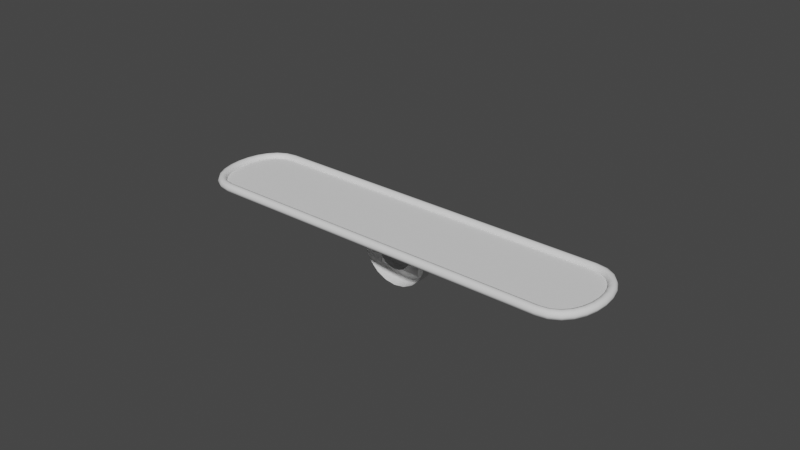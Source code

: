 # Source: board_04.blend  (saved by Blender 3.3.6; exported with 4.5.12 LTS)
import bpy
from mathutils import Matrix  # noqa: F401  (used for matrix-valued properties, if any)

bpy.ops.wm.read_factory_settings(use_empty=True)
scene = bpy.context.scene
scene.name = 'Scene'

# ---- collections
col_collection = bpy.data.collections.new('Collection'); scene.collection.children.link(col_collection)

# ---- node groups
ng_auto_smooth = bpy.data.node_groups.new('Auto Smooth', 'GeometryNodeTree')
_s = ng_auto_smooth.interface.new_socket(name='Geometry', in_out='OUTPUT', socket_type='NodeSocketGeometry')
_s = ng_auto_smooth.interface.new_socket(name='Geometry', in_out='INPUT', socket_type='NodeSocketGeometry')
_s = ng_auto_smooth.interface.new_socket(name='Angle', in_out='INPUT', socket_type='NodeSocketFloat')
_s.subtype = 'ANGLE'
_s.min_value = 0.0
_s.max_value = 3.142
ng_auto_smooth.is_modifier = True
_N = ng_auto_smooth.nodes; _L = ng_auto_smooth.links
n0 = _N.new('NodeGroupOutput'); n0.name = 'Group Output'; n0.location = (480, -100)
n1 = _N.new('NodeGroupInput'); n1.name = 'Group Input'; n1.location = (-420, -300)
n2 = _N.new('NodeGroupInput'); n2.name = 'Group Input.001'; n2.location = (-60, -100)
n3 = _N.new('GeometryNodeSetShadeSmooth'); n3.name = 'Set Shade Smooth'; n3.location = (120, -100)
n3.domain = 'EDGE'
n4 = _N.new('GeometryNodeSetShadeSmooth'); n4.name = 'Set Shade Smooth.001'; n4.location = (300, -100)
n5 = _N.new('GeometryNodeInputMeshEdgeAngle'); n5.name = 'Edge Angle'; n5.location = (-420, -220)
n6 = _N.new('GeometryNodeInputEdgeSmooth'); n6.name = 'Is Edge Smooth'; n6.location = (-60, -160)
n7 = _N.new('GeometryNodeInputShadeSmooth'); n7.name = 'Is Face Smooth'; n7.location = (-240, -340)
n8 = _N.new('FunctionNodeBooleanMath'); n8.name = 'Boolean Math'; n8.location = (-60, -220)
n9 = _N.new('FunctionNodeCompare'); n9.name = 'Compare'; n9.location = (-240, -180)
n9.operation = 'LESS_EQUAL'
_L.new(n5.outputs[0], n9.inputs[0])
_L.new(n4.outputs[0], n0.inputs[0])
_L.new(n1.outputs[1], n9.inputs[1])
_L.new(n9.outputs[0], n8.inputs[0])
_L.new(n7.outputs[0], n8.inputs[1])
_L.new(n2.outputs[0], n3.inputs[0])
_L.new(n6.outputs[0], n3.inputs[1])
_L.new(n3.outputs[0], n4.inputs[0])
_L.new(n8.outputs[0], n3.inputs[2])
n0.is_active_output = True

# ---- world
world_world = bpy.data.worlds.new('World'); scene.world = world_world
world_world.use_nodes = True; world_world.node_tree.nodes.clear()
_N = world_world.node_tree.nodes; _L = world_world.node_tree.links
n0 = _N.new('ShaderNodeOutputWorld'); n0.name = 'World Output'; n0.location = (300, 300)
n1 = _N.new('ShaderNodeBackground'); n1.name = 'Background'; n1.location = (10, 300)
n1.inputs[0].default_value = (0.05088, 0.05088, 0.05088, 1.0)
_L.new(n1.outputs[0], n0.inputs[0])
n0.is_active_output = True
world_world.color = (0.05088, 0.05088, 0.05088)
world_world.use_sun_shadow = False
world_world.sun_shadow_jitter_overblur = 0.0

# ---- meshes
me_sphere = bpy.data.meshes.new('Sphere')
me_sphere.from_pydata([(0.0, 0.2864, 0.1186), (0.0, 0.31, 0.0), (0.05932, 0.1027, 0.2864), (0.1096, 0.1898, 0.2192), (0.1432, 0.248, 0.1186), (0.155, 0.2685, 0.0), (0.1027, 0.05932, 0.2864), (0.1898, 0.1096, 0.2192), (0.248, 0.1432, 0.1186), (0.2685, 0.155, 0.0), (0.1186, -3.725e-09, 0.2864), (0.2192, -7.451e-09, 0.2192), (0.2864, -1.49e-08, 0.1186), (0.31, -1.49e-08, 0.0), (0.1027, -0.05932, 0.2864), (0.1898, -0.1096, 0.2192), (0.248, -0.1432, 0.1186), (0.2685, -0.155, 0.0), (0.05932, -0.1027, 0.2864), (0.1096, -0.1898, 0.2192), (0.1432, -0.248, 0.1186), (0.155, -0.2685, 0.0), (-7.451e-09, -0.1186, 0.2864), (-7.451e-09, -0.2192, 0.2192), (-2.98e-08, -0.2864, 0.1186), (-1.49e-08, -0.31, 0.0), (-0.05932, -0.1027, 0.2864), (-0.1096, -0.1898, 0.2192), (-0.1432, -0.248, 0.1186), (-0.155, -0.2685, 0.0), (0.0, 0.0, 0.31), (-0.1027, -0.05932, 0.2864), (-0.1898, -0.1096, 0.2192), (-0.248, -0.1432, 0.1186), (-0.2685, -0.155, 0.0), (-0.1186, 1.118e-08, 0.2864), (-0.2192, 0.0, 0.2192), (-0.2864, 4.47e-08, 0.1186), (-0.31, 2.98e-08, 0.0), (-0.1027, 0.05932, 0.2864), (-0.1898, 0.1096, 0.2192), (-0.248, 0.1432, 0.1186), (-0.2685, 0.155, 0.0), (-0.05932, 0.1027, 0.2864), (-0.1096, 0.1898, 0.2192), (-0.1432, 0.248, 0.1186), (-0.155, 0.2685, 0.0), (1.49e-08, 0.1186, 0.2864), (0.0, 0.2192, 0.2192), (0.0, 1.0, -0.2214), (-0.309, 0.9511, -0.2214), (-0.5878, 0.809, -0.2214), (-0.809, 0.5878, -0.2214), (-0.9511, 0.309, -0.2214), (-1.0, 0.0, -0.2214), (-0.9511, -0.309, -0.2214), (-0.809, -0.6646, -0.2214), (0.809, -0.6646, -0.2214), (0.9511, -0.309, -0.2214), (1.0, 0.0, -0.2214), (0.9511, 0.309, -0.2214), (0.809, 0.5878, -0.2214), (0.5878, 0.809, -0.2214), (0.309, 0.9511, -0.2214), (-0.1598, 0.4919, -0.2214), (0.0, 0.5172, -0.2214), (-0.304, 0.4184, -0.2214), (-0.4184, 0.304, -0.2214), (-0.4919, 0.1598, -0.2214), (-0.5172, 0.0, -0.2214), (-0.4919, -0.1598, -0.2214), (-0.4184, -0.304, -0.2214), (-0.304, -0.4184, -0.2214), (-0.1598, -0.4919, -0.2214), (0.0, -0.5172, -0.2214), (0.1598, -0.4919, -0.2214), (0.304, -0.4184, -0.2214), (0.4184, -0.304, -0.2214), (0.4919, -0.1598, -0.2214), (0.5172, 0.0, -0.2214), (0.4919, 0.1598, -0.2214), (0.4184, 0.304, -0.2214), (0.304, 0.4184, -0.2214), (0.1598, 0.4919, -0.2214), (0.0, 0.9104, 0.2586), (0.0, 1.0, 0.1701), (0.0, 0.9738, 0.2327), (-0.309, 0.9511, 0.1701), (-0.2813, 0.8659, 0.2586), (-0.3009, 0.9261, 0.2327), (-0.5878, 0.809, 0.1701), (-0.5351, 0.7365, 0.2586), (-0.5724, 0.7878, 0.2327), (-0.809, 0.5878, 0.1701), (-0.7365, 0.5351, 0.2586), (-0.7878, 0.5724, 0.2327), (-0.9511, 0.309, 0.1701), (-0.8659, 0.2813, 0.2586), (-0.9261, 0.3009, 0.2327), (-1.0, 0.0, 0.1701), (-0.9104, 0.0, 0.2586), (-0.9738, 0.0, 0.2327), (-0.9511, -0.309, 0.1701), (-0.8659, -0.2813, 0.2586), (-0.9261, -0.3009, 0.2327), (-0.809, -0.6646, 0.1701), (-0.7365, -0.6653, 0.2586), (-0.7878, -0.665, 0.2327), (-0.5351, -0.6626, 0.2586), (-0.2813, -0.659, 0.2586), (0.0, -0.6578, 0.2586), (0.2813, -0.659, 0.2586), (0.5351, -0.6626, 0.2586), (0.809, -0.6646, 0.1701), (0.7365, -0.6653, 0.2586), (0.7878, -0.665, 0.2327), (0.9511, -0.309, 0.1701), (0.8659, -0.2813, 0.2586), (0.9261, -0.3009, 0.2327), (1.0, 0.0, 0.1701), (0.9104, 0.0, 0.2586), (0.9738, 0.0, 0.2327), (0.9511, 0.309, 0.1701), (0.8659, 0.2813, 0.2586), (0.9261, 0.3009, 0.2327), (0.809, 0.5878, 0.1701), (0.7365, 0.5351, 0.2586), (0.7878, 0.5724, 0.2327), (0.5878, 0.809, 0.1701), (0.5351, 0.7365, 0.2586), (0.5724, 0.7878, 0.2327), (0.309, 0.9511, 0.1701), (0.2813, 0.8659, 0.2586), (0.3009, 0.9261, 0.2327), (-0.1875, 0.5771, 0.2586), (-0.1598, 0.4919, 0.1701), (-0.1679, 0.5168, 0.2327), (0.0, 0.5172, 0.1701), (0.0, 0.6068, 0.2586), (0.0, 0.5434, 0.2327), (-0.3567, 0.4909, 0.2586), (-0.304, 0.4184, 0.1701), (-0.3194, 0.4397, 0.2327), (-0.4909, 0.3567, 0.2586), (-0.4184, 0.304, 0.1701), (-0.4397, 0.3194, 0.2327), (-0.5771, 0.1875, 0.2586), (-0.4919, 0.1598, 0.1701), (-0.5168, 0.1679, 0.2327), (-0.6068, 0.0, 0.2586), (-0.5172, 0.0, 0.1701), (-0.5434, 0.0, 0.2327), (-0.5771, -0.1875, 0.2586), (-0.4919, -0.1598, 0.1701), (-0.5168, -0.1679, 0.2327), (-0.4909, -0.3567, 0.2586), (-0.4184, -0.304, 0.1701), (-0.4397, -0.3194, 0.2327), (-0.3567, -0.4909, 0.2586), (-0.304, -0.4184, 0.1701), (-0.3194, -0.4397, 0.2327), (-0.1875, -0.5771, 0.2586), (-0.1598, -0.4919, 0.1701), (-0.1679, -0.5168, 0.2327), (0.0, -0.6068, 0.2586), (0.0, -0.5172, 0.1701), (0.0, -0.5434, 0.2327), (0.1875, -0.5771, 0.2586), (0.1598, -0.4919, 0.1701), (0.1679, -0.5168, 0.2327), (0.3567, -0.4909, 0.2586), (0.304, -0.4184, 0.1701), (0.3194, -0.4397, 0.2327), (0.4909, -0.3567, 0.2586), (0.4184, -0.304, 0.1701), (0.4397, -0.3194, 0.2327), (0.5771, -0.1875, 0.2586), (0.4919, -0.1598, 0.1701), (0.5168, -0.1679, 0.2327), (0.6068, 0.0, 0.2586), (0.5172, 0.0, 0.1701), (0.5434, 0.0, 0.2327), (0.5771, 0.1875, 0.2586), (0.4919, 0.1598, 0.1701), (0.5168, 0.1679, 0.2327), (0.4909, 0.3567, 0.2586), (0.4184, 0.304, 0.1701), (0.4397, 0.3194, 0.2327), (0.3567, 0.4909, 0.2586), (0.304, 0.4184, 0.1701), (0.3194, 0.4397, 0.2327), (0.1875, 0.5771, 0.2586), (0.1598, 0.4919, 0.1701), (0.1679, 0.5168, 0.2327), (-0.62, -0.62, 0.0), (0.62, -0.62, 0.0), (-0.62, 0.62, 0.0), (0.62, 0.62, 0.0)], [], [(0, 48, 3, 4), (47, 30, 2), (1, 0, 4, 5), (48, 47, 2, 3), (5, 4, 8, 9), (3, 2, 6, 7), (4, 3, 7, 8), (2, 30, 6), (7, 6, 10, 11), (8, 7, 11, 12), (6, 30, 10), (9, 8, 12, 13), (12, 11, 15, 16), (10, 30, 14), (13, 12, 16, 17), (11, 10, 14, 15), (14, 30, 18), (17, 16, 20, 21), (15, 14, 18, 19), (16, 15, 19, 20), (21, 20, 24, 25), (19, 18, 22, 23), (20, 19, 23, 24), (18, 30, 22), (24, 23, 27, 28), (22, 30, 26), (25, 24, 28, 29), (23, 22, 26, 27), (28, 27, 32, 33), (26, 30, 31), (29, 28, 33, 34), (27, 26, 31, 32), (34, 33, 37, 38), (32, 31, 35, 36), (33, 32, 36, 37), (31, 30, 35), (38, 37, 41, 42), (36, 35, 39, 40), (37, 36, 40, 41), (35, 30, 39), (41, 40, 44, 45), (39, 30, 43), (42, 41, 45, 46), (40, 39, 43, 44), (45, 44, 48, 0), (43, 30, 47), (46, 45, 0, 1), (44, 43, 47, 48), (85, 131, 63, 49), (93, 90, 51, 52), (96, 93, 52, 53), (99, 96, 53, 54), (102, 99, 54, 55), (105, 102, 55, 56), (116, 113, 57, 58), (119, 116, 58, 59), (122, 119, 59, 60), (125, 122, 60, 61), (128, 125, 61, 62), (131, 128, 62, 63), (137, 135, 64, 65), (90, 87, 50, 51), (135, 141, 66, 64), (192, 137, 65, 83), (144, 147, 68, 67), (147, 150, 69, 68), (150, 153, 70, 69), (153, 156, 71, 70), (156, 159, 72, 71), (159, 162, 73, 72), (162, 165, 74, 73), (165, 168, 75, 74), (168, 171, 76, 75), (171, 174, 77, 76), (174, 177, 78, 77), (177, 180, 79, 78), (180, 183, 80, 79), (183, 186, 81, 80), (186, 189, 82, 81), (189, 192, 83, 82), (141, 144, 67, 66), (134, 138, 84, 88), (140, 134, 88, 91), (143, 140, 91, 94), (146, 143, 94, 97), (149, 146, 97, 100), (152, 149, 100, 103), (155, 152, 103, 106), (158, 155, 106, 108), (161, 158, 108, 109), (164, 161, 109, 110), (167, 164, 110, 111), (170, 167, 111, 112), (173, 170, 112, 114), (176, 173, 114, 117), (179, 176, 117, 120), (182, 179, 120, 123), (185, 182, 123, 126), (188, 185, 126, 129), (191, 188, 129, 132), (138, 191, 132, 84), (135, 137, 139, 136), (136, 139, 138, 134), (141, 135, 136, 142), (142, 136, 134, 140), (144, 141, 142, 145), (145, 142, 140, 143), (147, 144, 145, 148), (148, 145, 143, 146), (150, 147, 148, 151), (151, 148, 146, 149), (153, 150, 151, 154), (154, 151, 149, 152), (156, 153, 154, 157), (157, 154, 152, 155), (159, 156, 157, 160), (160, 157, 155, 158), (162, 159, 160, 163), (163, 160, 158, 161), (165, 162, 163, 166), (166, 163, 161, 164), (168, 165, 166, 169), (169, 166, 164, 167), (171, 168, 169, 172), (172, 169, 167, 170), (174, 171, 172, 175), (175, 172, 170, 173), (177, 174, 175, 178), (178, 175, 173, 176), (180, 177, 178, 181), (181, 178, 176, 179), (183, 180, 181, 184), (184, 181, 179, 182), (186, 183, 184, 187), (187, 184, 182, 185), (189, 186, 187, 190), (190, 187, 185, 188), (192, 189, 190, 193), (193, 190, 188, 191), (137, 192, 193, 139), (139, 193, 191, 138), (88, 84, 86, 89), (89, 86, 85, 87), (91, 88, 89, 92), (92, 89, 87, 90), (94, 91, 92, 95), (95, 92, 90, 93), (97, 94, 95, 98), (98, 95, 93, 96), (100, 97, 98, 101), (101, 98, 96, 99), (103, 100, 101, 104), (104, 101, 99, 102), (106, 103, 104, 107), (107, 104, 102, 105), (117, 114, 115, 118), (118, 115, 113, 116), (120, 117, 118, 121), (121, 118, 116, 119), (123, 120, 121, 124), (124, 121, 119, 122), (126, 123, 124, 127), (127, 124, 122, 125), (129, 126, 127, 130), (130, 127, 125, 128), (132, 129, 130, 133), (133, 130, 128, 131), (84, 132, 133, 86), (86, 133, 131, 85), (87, 85, 49, 50), (194, 195, 197, 196)])
me_sphere.polygons.foreach_set('use_smooth', [1, 1, 1, 1, 1, 1, 1, 1, 1, 1, 1, 1, 1, 1, 1, 1, 1, 1, 1, 1, 1, 1, 1, 1, 1, 1, 1, 1, 1, 1, 1, 1, 1, 1, 1, 1, 1, 1, 1, 1, 1, 1, 1, 1, 1, 1, 1, 1, 1, 1, 1, 1, 1, 1, 1, 1, 1, 1, 1, 1, 1, 1, 1, 1, 1, 1, 1, 1, 1, 1, 1, 1, 1, 1, 1, 1, 1, 1, 1, 1, 1, 1, 1, 1, 1, 1, 1, 1, 1, 1, 1, 1, 1, 1, 1, 1, 1, 1, 1, 1, 1, 1, 1, 1, 1, 1, 1, 1, 1, 1, 1, 1, 1, 1, 1, 1, 1, 1, 1, 1, 1, 1, 1, 1, 1, 1, 1, 1, 1, 1, 1, 1, 1, 1, 1, 1, 1, 1, 1, 1, 1, 1, 1, 1, 1, 1, 1, 1, 1, 1, 1, 1, 1, 1, 1, 1, 1, 1, 1, 1, 1, 1, 1, 1, 1, 1, 1, 1, 1, 1, 0])
_uv = me_sphere.uv_layers.new(name='UVMap')
_uv.uv.foreach_set('vector', [0.75, 0.625, 0.75, 0.75, 0.6667, 0.75, 0.6667, 0.625, 0.75, 0.875, 0.7083, 1.0, 0.6667, 0.875, 0.75, 0.5, 0.75, 0.625, 0.6667, 0.625, 0.6667, 0.5, 0.75, 0.75, 0.75, 0.875, 0.6667, 0.875, 0.6667, 0.75, 0.6667, 0.5, 0.6667, 0.625, 0.5833, 0.625, 0.5833, 0.5, 0.6667, 0.75, 0.6667, 0.875, 0.5833, 0.875, 0.5833, 0.75, 0.6667, 0.625, 0.6667, 0.75, 0.5833, 0.75, 0.5833, 0.625, 0.6667, 0.875, 0.625, 1.0, 0.5833, 0.875, 0.5833, 0.75, 0.5833, 0.875, 0.5, 0.875, 0.5, 0.75, 0.5833, 0.625, 0.5833, 0.75, 0.5, 0.75, 0.5, 0.625, 0.5833, 0.875, 0.5417, 1.0, 0.5, 0.875, 0.5833, 0.5, 0.5833, 0.625, 0.5, 0.625, 0.5, 0.5, 0.5, 0.625, 0.5, 0.75, 0.4167, 0.75, 0.4167, 0.625, 0.5, 0.875, 0.4583, 1.0, 0.4167, 0.875, 0.5, 0.5, 0.5, 0.625, 0.4167, 0.625, 0.4167, 0.5, 0.5, 0.75, 0.5, 0.875, 0.4167, 0.875, 0.4167, 0.75, 0.4167, 0.875, 0.375, 1.0, 0.3333, 0.875, 0.4167, 0.5, 0.4167, 0.625, 0.3333, 0.625, 0.3333, 0.5, 0.4167, 0.75, 0.4167, 0.875, 0.3333, 0.875, 0.3333, 0.75, 0.4167, 0.625, 0.4167, 0.75, 0.3333, 0.75, 0.3333, 0.625, 0.3333, 0.5, 0.3333, 0.625, 0.25, 0.625, 0.25, 0.5, 0.3333, 0.75, 0.3333, 0.875, 0.25, 0.875, 0.25, 0.75, 0.3333, 0.625, 0.3333, 0.75, 0.25, 0.75, 0.25, 0.625, 0.3333, 0.875, 0.2917, 1.0, 0.25, 0.875, 0.25, 0.625, 0.25, 0.75, 0.1667, 0.75, 0.1667, 0.625, 0.25, 0.875, 0.2083, 1.0, 0.1667, 0.875, 0.25, 0.5, 0.25, 0.625, 0.1667, 0.625, 0.1667, 0.5, 0.25, 0.75, 0.25, 0.875, 0.1667, 0.875, 0.1667, 0.75, 0.1667, 0.625, 0.1667, 0.75, 0.08333, 0.75, 0.08333, 0.625, 0.1667, 0.875, 0.125, 1.0, 0.08333, 0.875, 0.1667, 0.5, 0.1667, 0.625, 0.08333, 0.625, 0.08333, 0.5, 0.1667, 0.75, 0.1667, 0.875, 0.08333, 0.875, 0.08333, 0.75, 0.08333, 0.5, 0.08333, 0.625, 0.0, 0.625, 0.0, 0.5, 0.08333, 0.75, 0.08333, 0.875, 0.0, 0.875, 0.0, 0.75, 0.08333, 0.625, 0.08333, 0.75, 0.0, 0.75, 0.0, 0.625, 0.08333, 0.875, 0.04167, 1.0, 0.0, 0.875, 1.0, 0.5, 1.0, 0.625, 0.9167, 0.625, 0.9167, 0.5, 1.0, 0.75, 1.0, 0.875, 0.9167, 0.875, 0.9167, 0.75, 1.0, 0.625, 1.0, 0.75, 0.9167, 0.75, 0.9167, 0.625, 1.0, 0.875, 0.9583, 1.0, 0.9167, 0.875, 0.9167, 0.625, 0.9167, 0.75, 0.8333, 0.75, 0.8333, 0.625, 0.9167, 0.875, 0.875, 1.0, 0.8333, 0.875, 0.9167, 0.5, 0.9167, 0.625, 0.8333, 0.625, 0.8333, 0.5, 0.9167, 0.75, 0.9167, 0.875, 0.8333, 0.875, 0.8333, 0.75, 0.8333, 0.625, 0.8333, 0.75, 0.75, 0.75, 0.75, 0.625, 0.8333, 0.875, 0.7917, 1.0, 0.75, 0.875, 0.8333, 0.5, 0.8333, 0.625, 0.75, 0.625, 0.75, 0.5, 0.8333, 0.75, 0.8333, 0.875, 0.75, 0.875, 0.75, 0.75, 0.0, 0.0, 0.0, 0.0, 0.0, 0.0, 0.0, 0.0, 0.0, 0.0, 0.0, 0.0, 0.0, 0.0, 0.0, 0.0, 0.0, 0.0, 0.0, 0.0, 0.0, 0.0, 0.0, 0.0, 0.0, 0.0, 0.0, 0.0, 0.0, 0.0, 0.0, 0.0, 0.0, 0.0, 0.0, 0.0, 0.0, 0.0, 0.0, 0.0, 0.0, 0.0, 0.0, 0.0, 0.0, 0.0, 0.0, 0.0, 0.0, 0.0, 0.0, 0.0, 0.0, 0.0, 0.0, 0.0, 0.0, 0.0, 0.0, 0.0, 0.0, 0.0, 0.0, 0.0, 0.0, 0.0, 0.0, 0.0, 0.0, 0.0, 0.0, 0.0, 0.0, 0.0, 0.0, 0.0, 0.0, 0.0, 0.0, 0.0, 0.0, 0.0, 0.0, 0.0, 0.0, 0.0, 0.0, 0.0, 0.0, 0.0, 0.0, 0.0, 0.0, 0.0, 0.0, 0.0, 0.0, 0.0, 0.0, 0.0, 0.0, 0.0, 0.0, 0.0, 0.0, 0.0, 0.0, 0.0, 0.0, 0.0, 0.0, 0.0, 0.0, 0.0, 0.0, 0.0, 0.0, 0.0, 0.0, 0.0, 0.0, 0.0, 0.0, 0.0, 0.0, 0.0, 0.0, 0.0, 0.0, 0.0, 0.0, 0.0, 0.0, 0.0, 0.0, 0.0, 0.0, 0.0, 0.0, 0.0, 0.0, 0.0, 0.0, 0.0, 0.0, 0.0, 0.0, 0.0, 0.0, 0.0, 0.0, 0.0, 0.0, 0.0, 0.0, 0.0, 0.0, 0.0, 0.0, 0.0, 0.0, 0.0, 0.0, 0.0, 0.0, 0.0, 0.0, 0.0, 0.0, 0.0, 0.0, 0.0, 0.0, 0.0, 0.0, 0.0, 0.0, 0.0, 0.0, 0.0, 0.0, 0.0, 0.0, 0.0, 0.0, 0.0, 0.0, 0.0, 0.0, 0.0, 0.0, 0.0, 0.0, 0.0, 0.0, 0.0, 0.0, 0.0, 0.0, 0.0, 0.0, 0.0, 0.0, 0.0, 0.0, 0.0, 0.0, 0.0, 0.0, 0.0, 0.0, 0.0, 0.0, 0.0, 0.0, 0.0, 0.0, 0.0, 0.0, 0.0, 0.0, 0.0, 0.0, 0.0, 0.0, 0.0, 0.0, 0.0, 0.0, 0.0, 0.0, 0.0, 0.0, 0.0, 0.0, 0.0, 0.0, 0.0, 0.0, 0.0, 0.0, 0.0, 0.0, 0.0, 0.0, 0.0, 0.0, 0.0, 0.0, 0.0, 0.0, 0.0, 0.0, 0.0, 0.0, 0.0, 0.0, 0.0, 0.0, 0.0, 0.0, 0.0, 0.0, 0.0, 0.0, 0.0, 0.0, 0.0, 0.0, 0.0, 0.0, 0.0, 0.0, 0.0, 0.0, 0.0, 0.0, 0.0, 0.0, 0.0, 0.0, 0.0, 0.0, 0.0, 0.0, 0.0, 0.0, 0.0, 0.0, 0.0, 0.0, 0.0, 0.0, 0.0, 0.0, 0.0, 0.0, 0.0, 0.0, 0.0, 0.0, 0.0, 0.0, 0.0, 0.0, 0.0, 0.0, 0.0, 0.0, 0.0, 0.0, 0.0, 0.0, 0.0, 0.0, 0.0, 0.0, 0.0, 0.0, 0.0, 0.0, 0.0, 0.0, 0.0, 0.0, 0.0, 0.0, 0.0, 0.0, 0.0, 0.0, 0.0, 0.0, 0.0, 0.0, 0.0, 0.0, 0.0, 0.0, 0.0, 0.0, 0.0, 0.0, 0.0, 0.0, 0.0, 0.0, 0.0, 0.0, 0.0, 0.0, 0.0, 0.0, 0.0, 0.0, 0.0, 0.0, 0.0, 0.0, 0.0, 0.0, 0.0, 0.0, 0.0, 0.0, 0.0, 0.0, 0.0, 0.0, 0.0, 0.0, 0.0, 0.0, 0.0, 0.0, 0.0, 0.0, 0.0, 0.0, 0.0, 0.0, 0.0, 0.0, 0.0, 0.0, 0.0, 0.0, 0.0, 0.0, 0.0, 0.0, 0.0, 0.0, 0.0, 0.0, 0.0, 0.0, 0.0, 0.0, 0.0, 0.0, 0.0, 0.0, 0.0, 0.0, 0.0, 0.0, 0.0, 0.0, 0.0, 0.0, 0.0, 0.0, 0.0, 0.0, 0.0, 0.0, 0.0, 0.0, 0.0, 0.0, 0.0, 0.0, 0.0, 0.0, 0.0, 0.0, 0.0, 0.0, 0.0, 0.0, 0.0, 0.0, 0.0, 0.0, 0.0, 0.0, 0.0, 0.0, 0.0, 0.0, 0.0, 0.0, 0.0, 0.0, 0.0, 0.0, 0.0, 0.0, 0.0, 0.0, 0.0, 0.0, 0.0, 0.0, 0.0, 0.0, 0.0, 0.0, 0.0, 0.0, 0.0, 0.0, 0.0, 0.0, 0.0, 0.0, 0.0, 0.0, 0.0, 0.0, 0.0, 0.0, 0.0, 0.0, 0.0, 0.0, 0.0, 0.0, 0.0, 0.0, 0.0, 0.0, 0.0, 0.0, 0.0, 0.0, 0.0, 0.0, 0.0, 0.0, 0.0, 0.0, 0.0, 0.0, 0.0, 0.0, 0.0, 0.0, 0.0, 0.0, 0.0, 0.0, 0.0, 0.0, 0.0, 0.0, 0.0, 0.0, 0.0, 0.0, 0.0, 0.0, 0.0, 0.0, 0.0, 0.0, 0.0, 0.0, 0.0, 0.0, 0.0, 0.0, 0.0, 0.0, 0.0, 0.0, 0.0, 0.0, 0.0, 0.0, 0.0, 0.0, 0.0, 0.0, 0.0, 0.0, 0.0, 0.0, 0.0, 0.0, 0.0, 0.0, 0.0, 0.0, 0.0, 0.0, 0.0, 0.0, 0.0, 0.0, 0.0, 0.0, 0.0, 0.0, 0.0, 0.0, 0.0, 0.0, 0.0, 0.0, 0.0, 0.0, 0.0, 0.0, 0.0, 0.0, 0.0, 0.0, 0.0, 0.0, 0.0, 0.0, 0.0, 0.0, 0.0, 0.0, 0.0, 0.0, 0.0, 0.0, 0.0, 0.0, 0.0, 0.0, 0.0, 0.0, 0.0, 0.0, 0.0, 0.0, 0.0, 0.0, 0.0, 0.0, 0.0, 0.0, 0.0, 0.0, 0.0, 0.0, 0.0, 0.0, 0.0, 0.0, 0.0, 0.0, 0.0, 0.0, 0.0, 0.0, 0.0, 0.0, 0.0, 0.0, 0.0, 0.0, 0.0, 0.0, 0.0, 0.0, 0.0, 0.0, 0.0, 0.0, 0.0, 0.0, 0.0, 0.0, 0.0, 0.0, 0.0, 0.0, 0.0, 0.0, 0.0, 0.0, 0.0, 0.0, 0.0, 0.0, 0.0, 0.0, 0.0, 0.0, 0.0, 0.0, 0.0, 0.0, 0.0, 0.0, 0.0, 0.0, 0.0, 0.0, 0.0, 0.0, 0.0, 0.0, 0.0, 0.0, 0.0, 0.0, 0.0, 0.0, 0.0, 0.0, 0.0, 0.0, 0.0, 0.0, 0.0, 0.0, 0.0, 0.0, 0.0, 0.0, 0.0, 0.0, 0.0, 0.0, 0.0, 0.0, 0.0, 0.0, 0.0, 0.0, 0.0, 0.0, 0.0, 0.0, 0.0, 0.0, 0.0, 0.0, 0.0, 0.0, 0.0, 0.0, 0.0, 0.0, 0.0, 0.0, 0.0, 0.0, 0.0, 0.0, 0.0, 0.0, 0.0, 0.0, 0.0, 0.0, 0.0, 0.0, 0.0, 0.0, 0.0, 0.0, 0.0, 0.0, 0.0, 0.0, 0.0, 0.0, 0.0, 0.0, 0.0, 0.0, 0.0, 0.0, 0.0, 0.0, 0.0, 0.0, 0.0, 0.0, 0.0, 0.0, 0.0, 0.0, 0.0, 0.0, 0.0, 0.0, 0.0, 0.0, 0.0, 0.0, 0.0, 0.0, 0.0, 0.0, 0.0, 0.0, 0.0, 0.0, 0.0, 0.0, 0.0, 0.0, 0.0, 0.0, 0.0, 0.0, 0.0, 0.0, 0.0, 0.0, 0.0, 0.0, 0.0, 0.0, 0.0, 0.0, 0.0, 0.0, 0.0, 0.0, 0.0, 0.0, 0.0, 0.0, 0.0, 0.0, 0.0, 0.0, 0.0, 0.0, 0.0, 0.0, 0.0, 0.0, 0.0, 0.0, 0.0, 0.0, 0.0, 0.0, 0.0, 0.0, 0.0, 0.0, 0.0, 0.0, 0.0, 0.0, 0.0, 0.0, 0.0, 0.0, 0.0, 0.0, 0.0, 0.0, 0.0, 0.0, 0.0, 0.0, 0.0, 0.0, 0.0, 0.0, 0.0, 0.0, 0.0, 0.0, 0.0, 0.0, 0.0, 0.0, 0.0, 0.0, 0.0, 0.0, 0.0, 0.0, 0.0, 0.0, 0.0, 0.0, 0.0, 0.0, 0.0, 0.0, 0.0, 0.0, 0.0, 0.0, 0.0, 0.0, 0.0, 0.0, 0.0, 0.0, 0.0, 0.0, 0.0, 0.0, 0.0, 0.0, 0.0, 0.0, 0.0, 0.0, 0.0, 0.0, 0.0, 0.0, 0.0, 0.0, 0.0, 0.0, 0.0, 0.0, 0.0, 0.0, 0.0, 0.0, 0.0, 0.0, 0.0, 0.0, 0.0, 0.0, 0.0, 0.0, 0.0, 0.0, 0.0, 0.0, 0.0, 0.0, 0.0, 0.0, 0.0, 0.0, 0.0, 0.0, 0.0, 0.0, 0.0, 0.0, 0.0, 0.0, 0.0, 0.0, 0.0, 0.0, 0.0, 0.0, 0.0, 0.0, 0.0, 0.0, 0.0, 0.0, 0.0, 0.0, 0.0, 0.0, 0.0, 0.0, 0.0, 0.0, 0.0, 0.0, 0.0, 0.0, 0.0, 0.0, 0.0, 0.0, 0.0, 0.0, 0.0, 0.0, 0.0, 0.0, 0.0, 0.0, 0.0, 0.0, 0.0, 0.0, 0.0, 0.0, 0.0, 0.0, 0.0, 0.0, 0.0, 0.0, 0.0, 0.0, 0.0, 0.0, 0.0, 0.0, 0.0, 0.0, 0.0, 0.0, 0.0, 0.0, 0.0, 0.0, 0.0, 0.0, 0.0, 0.0, 0.0, 0.0, 0.0, 0.0, 0.0, 0.0, 0.0, 1.0, 0.0, 1.0, 1.0, 0.0, 1.0])
me_sphere.update()
me_mesh = bpy.data.meshes.new('Mesh')
me_mesh.from_pydata([(-2.0, 0.5, 0.0), (-1.743, 0.5, 0.0), (-1.408, 0.5, 0.0), (-1.013, 0.5, 0.0), (-0.5745, 0.5, 0.0), (-0.1098, 0.5, 0.0), (0.3636, 0.5, 0.0), (0.8286, 0.5, 0.0), (1.268, 0.5, 0.0), (1.664, 0.5, 0.0), (2.0, 0.5, 0.0), (2.135, 0.472, 0.0), (2.24, 0.396, 0.0), (2.315, 0.284, 0.0), (2.36, 0.148, 0.0), (2.375, -2.98e-08, 0.0), (2.36, -0.148, 0.0), (2.315, -0.284, 0.0), (2.24, -0.396, 0.0), (2.135, -0.472, 0.0), (2.0, -0.5, 0.0), (1.66, -0.5, 0.0), (1.253, -0.5, 0.0), (0.7993, -0.5, 0.0), (0.319, -0.5, 0.0), (-0.168, -0.5, 0.0), (-0.6415, -0.5, 0.0), (-1.082, -0.5, 0.0), (-1.468, -0.5, 0.0), (-1.781, -0.5, 0.0), (-2.0, -0.5, 0.0), (-2.135, -0.472, 0.0), (-2.24, -0.396, 0.0), (-2.315, -0.284, 0.0), (-2.36, -0.148, 0.0), (-2.375, 2.98e-08, 0.0), (-2.36, 0.148, 0.0), (-2.315, 0.284, 0.0), (-2.24, 0.396, 0.0), (-2.135, 0.472, 0.0)], [], [(0, 39, 38, 37, 36, 35, 34, 33, 32, 31, 30, 29, 28, 27, 26, 25, 24, 23, 22, 21, 20, 19, 18, 17, 16, 15, 14, 13, 12, 11, 10, 9, 8, 7, 6, 5, 4, 3, 2, 1)])
me_mesh.update()

# ---- curves / text
cu_beziercurve = bpy.data.curves.new('BezierCurve', 'CURVE')
cu_beziercurve.dimensions = '3D'
_sp = cu_beziercurve.splines.new('BEZIER'); _sp.bezier_points.add(3)
_sp.bezier_points.foreach_set('co', [-2.0, 0.5, 0.0, 2.0, 0.5, 0.0, 2.0, -0.5, 0.0, -2.0, -0.5, 0.0])
_sp.bezier_points.foreach_set('handle_left', [-2.5, 0.5, 0.0, 1.0, 0.5, 0.0, 2.5, -0.5, 0.0, -1.448, -0.5, 0.0])
_sp.bezier_points.foreach_set('handle_right', [-1.293, 0.5, 0.0, 2.5, 0.5, 0.0, 1.0, -0.5, 0.0, -2.5, -0.5, 0.0])
for _p, _l, _r in zip(_sp.bezier_points, ['ALIGNED', 'ALIGNED', 'ALIGNED', 'ALIGNED'], ['ALIGNED', 'ALIGNED', 'ALIGNED', 'ALIGNED']): _p.handle_left_type = _l; _p.handle_right_type = _r
_sp.order_u = 0
_sp.order_v = 0
_sp.use_cyclic_u = True
cu_beziercurve.use_path = True
cu_beziercurve.bevel_profile.preset = 'STEPS'
cu_beziercurve.bevel_profile.use_clip = True
cu_beziercurve.bevel_resolution = 2
cu_beziercurve.bevel_depth = 0.05
cu_beziercurve.fill_mode = 'FULL'

# ---- objects
ob_sphere = bpy.data.objects.new('Sphere', me_sphere)
ob_beziercurve = bpy.data.objects.new('BezierCurve', cu_beziercurve)
ob_beziercurve_002 = bpy.data.objects.new('BezierCurve.002', me_mesh)

# ---- transforms, parenting, visibility, modifiers, constraints
ob_sphere.location = (0.0, 0.0, -0.2735)
ob_sphere.rotation_euler = (-1.571, 0.0, 0.0)
ob_sphere.scale = (0.3933, 0.3933, 0.3933)
ob_beziercurve.location = (0.0, 0.0, 0.0)
ob_beziercurve_002.location = (0.0, 0.0, 0.0)
_m = ob_beziercurve_002.modifiers.new('Auto Smooth', 'NODES')
_m.node_group = ng_auto_smooth
_gi = [s.identifier for s in ng_auto_smooth.interface.items_tree if s.item_type == 'SOCKET' and s.in_out == 'INPUT']
_m[_gi[1]] = 3.142  # Angle

# ---- collection membership
scene.collection.objects.link(ob_sphere)
col_collection.objects.link(ob_beziercurve)
col_collection.objects.link(ob_beziercurve_002)

# ---- scene / render settings (as saved in the file)
scene.frame_start = 1; scene.frame_end = 250; scene.frame_set(1)
scene.render.engine = 'BLENDER_EEVEE_NEXT'
scene.cycles.sampling_pattern = 'TABULATED_SOBOL'
scene.cycles.use_light_tree = False
scene.view_settings.view_transform = 'Filmic'
bpy.context.view_layer.update()

# ---- added for rendering (the .blend has no active camera and no usable light): camera, sun
cam_auto = bpy.data.cameras.new('AutoCamera')
cam_auto.lens = 50.0
cam_auto.sensor_width = 36.0
cam_auto.clip_end = 1000.0
ob_auto_camera = bpy.data.objects.new('AutoCamera', cam_auto)
scene.collection.objects.link(ob_auto_camera)
ob_auto_camera.location = (6.47657, -7.77189, 5.18126)
ob_auto_camera.rotation_euler = (1.09748, -7.21219e-08, 0.694738)
scene.camera = ob_auto_camera
light_auto_sun = bpy.data.lights.new('AutoSun', 'SUN')
light_auto_sun.energy = 3.0
light_auto_sun.angle = 0.0523599
ob_auto_sun = bpy.data.objects.new('AutoSun', light_auto_sun)
scene.collection.objects.link(ob_auto_sun)
ob_auto_sun.rotation_euler = (0.872665, 0.174533, 0.523599)
bpy.context.view_layer.update()

